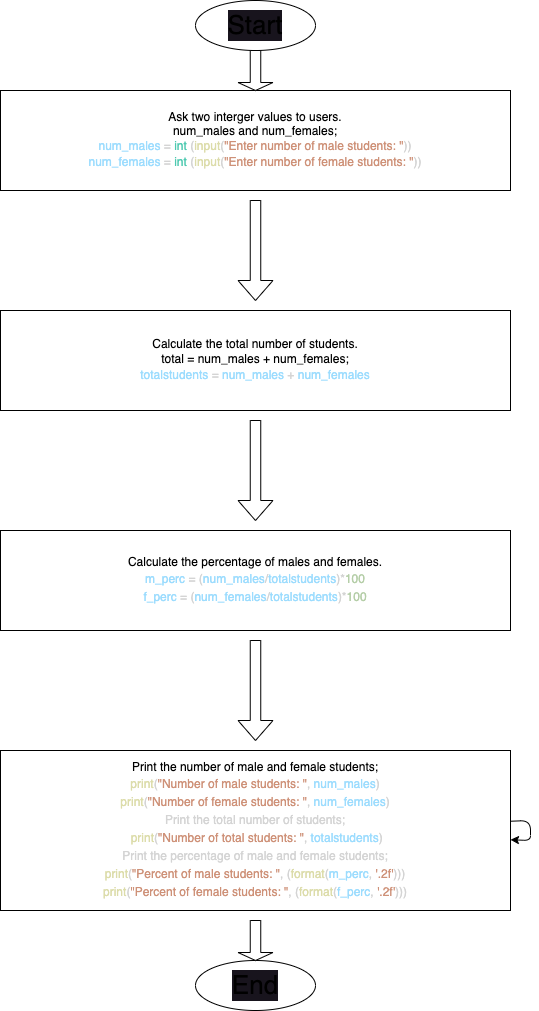

The diagram above was exported from draw.io. Its source (the exported page's mxGraphModel, read from the mxfile embedded in the PNG):
<mxGraphModel dx="250" dy="458" grid="1" gridSize="10" guides="1" tooltips="1" connect="1" arrows="1" fold="1" page="1" pageScale="1" pageWidth="850" pageHeight="1100" background="#ffffff" math="0" shadow="0">
  <root>
    <mxCell id="0" />
    <mxCell id="1" parent="0" />
    <mxCell id="2" value="Ask two interger values to users.&lt;br&gt;num_males and num_females;&lt;br&gt;&lt;span style=&quot;background-color: initial; color: rgb(156, 220, 254);&quot;&gt;num_males&lt;/span&gt;&lt;span style=&quot;color: rgb(212, 212, 212); background-color: initial;&quot;&gt; = &lt;/span&gt;&lt;span style=&quot;background-color: initial; color: rgb(78, 201, 176);&quot;&gt;int&lt;/span&gt;&lt;span style=&quot;color: rgb(212, 212, 212); background-color: initial;&quot;&gt; (&lt;/span&gt;&lt;span style=&quot;background-color: initial; color: rgb(220, 220, 170);&quot;&gt;input&lt;/span&gt;&lt;span style=&quot;color: rgb(212, 212, 212); background-color: initial;&quot;&gt;(&lt;/span&gt;&lt;span style=&quot;background-color: initial; color: rgb(206, 145, 120);&quot;&gt;&quot;Enter number of male students: &quot;&lt;/span&gt;&lt;span style=&quot;color: rgb(212, 212, 212); background-color: initial;&quot;&gt;))&lt;/span&gt;&lt;br&gt;&lt;div style=&quot;color: rgb(212, 212, 212); line-height: 18px;&quot;&gt;&lt;div style=&quot;&quot;&gt;    &lt;span style=&quot;color: rgb(156, 220, 254);&quot;&gt;num_females&lt;/span&gt; = &lt;span style=&quot;color: rgb(78, 201, 176);&quot;&gt;int&lt;/span&gt; (&lt;span style=&quot;color: rgb(220, 220, 170);&quot;&gt;input&lt;/span&gt;(&lt;span style=&quot;color: rgb(206, 145, 120);&quot;&gt;&quot;Enter number of female students: &quot;&lt;/span&gt;))&lt;/div&gt;&lt;/div&gt;" style="rounded=0;whiteSpace=wrap;html=1;" parent="1" vertex="1">
      <mxGeometry x="210" y="90" width="510" height="100" as="geometry" />
    </mxCell>
    <mxCell id="6" value="Calculate the total number of students.&lt;br&gt;total = num_males + num_females;&lt;br&gt;&lt;div style=&quot;color: rgb(212, 212, 212); line-height: 18px;&quot;&gt;&lt;span style=&quot;color: rgb(156, 220, 254);&quot;&gt;totalstudents&lt;/span&gt; = &lt;span style=&quot;color: rgb(156, 220, 254);&quot;&gt;num_males&lt;/span&gt; + &lt;span style=&quot;color: rgb(156, 220, 254);&quot;&gt;num_females&lt;/span&gt;&lt;/div&gt;" style="rounded=0;whiteSpace=wrap;html=1;" parent="1" vertex="1">
      <mxGeometry x="210" y="310" width="510" height="100" as="geometry" />
    </mxCell>
    <mxCell id="7" value="Calculate the percentage of males and females.&lt;br&gt;&lt;div style=&quot;color: rgb(212, 212, 212); line-height: 18px;&quot;&gt;&lt;span style=&quot;color: rgb(156, 220, 254);&quot;&gt;m_perc&lt;/span&gt; = (&lt;span style=&quot;color: rgb(156, 220, 254);&quot;&gt;num_males&lt;/span&gt;/&lt;span style=&quot;color: rgb(156, 220, 254);&quot;&gt;totalstudents&lt;/span&gt;)*&lt;span style=&quot;color: rgb(181, 206, 168);&quot;&gt;100&lt;/span&gt;&lt;/div&gt;&lt;div style=&quot;color: rgb(212, 212, 212); line-height: 18px;&quot;&gt;&lt;div style=&quot;line-height: 18px;&quot;&gt;&lt;span style=&quot;color: rgb(156, 220, 254);&quot;&gt;f_perc&lt;/span&gt; = (&lt;span style=&quot;color: rgb(156, 220, 254);&quot;&gt;num_females&lt;/span&gt;/&lt;span style=&quot;color: rgb(156, 220, 254);&quot;&gt;totalstudents&lt;/span&gt;)*&lt;span style=&quot;color: rgb(181, 206, 168);&quot;&gt;100&lt;/span&gt;&lt;/div&gt;&lt;/div&gt;" style="rounded=0;whiteSpace=wrap;html=1;" parent="1" vertex="1">
      <mxGeometry x="210" y="530" width="510" height="100" as="geometry" />
    </mxCell>
    <mxCell id="9" value="" style="shape=singleArrow;direction=south;whiteSpace=wrap;html=1;labelBackgroundColor=#18141D;fontFamily=Helvetica;" parent="1" vertex="1">
      <mxGeometry x="447.5" y="640" width="35" height="100" as="geometry" />
    </mxCell>
    <mxCell id="10" value="Print the number of male and female students;&lt;br&gt;&lt;div style=&quot;color: rgb(212, 212, 212); line-height: 18px;&quot;&gt;&lt;div style=&quot;&quot;&gt; &lt;span style=&quot;color: rgb(220, 220, 170);&quot;&gt;print&lt;/span&gt;(&lt;span style=&quot;color: rgb(206, 145, 120);&quot;&gt;&quot;Number of male students: &quot;&lt;/span&gt;, &lt;span style=&quot;color: rgb(156, 220, 254);&quot;&gt;num_males&lt;/span&gt;)&lt;/div&gt;&lt;div style=&quot;&quot;&gt;    &lt;span style=&quot;color: rgb(220, 220, 170);&quot;&gt;print&lt;/span&gt;(&lt;span style=&quot;color: rgb(206, 145, 120);&quot;&gt;&quot;Number of female students: &quot;&lt;/span&gt;, &lt;span style=&quot;color: rgb(156, 220, 254);&quot;&gt;num_females&lt;/span&gt;)&lt;/div&gt;&lt;div style=&quot;&quot;&gt;Print the total number of students;&lt;/div&gt;&lt;div style=&quot;&quot;&gt;&amp;nbsp;&lt;span style=&quot;color: rgb(220, 220, 170);&quot;&gt;print&lt;/span&gt;(&lt;span style=&quot;color: rgb(206, 145, 120);&quot;&gt;&quot;Number of total students: &quot;&lt;/span&gt;, &lt;span style=&quot;color: rgb(156, 220, 254);&quot;&gt;totalstudents&lt;/span&gt;)&lt;/div&gt;&lt;div style=&quot;&quot;&gt;Print the percentage of male and female students;&lt;/div&gt;&lt;div style=&quot;&quot;&gt;&lt;div style=&quot;line-height: 18px;&quot;&gt; &lt;span style=&quot;color: rgb(220, 220, 170);&quot;&gt;print&lt;/span&gt;(&lt;span style=&quot;color: rgb(206, 145, 120);&quot;&gt;&quot;Percent of male students: &quot;&lt;/span&gt;, (&lt;span style=&quot;color: rgb(220, 220, 170);&quot;&gt;format&lt;/span&gt;(&lt;span style=&quot;color: rgb(156, 220, 254);&quot;&gt;m_perc&lt;/span&gt;, &lt;span style=&quot;color: rgb(206, 145, 120);&quot;&gt;'.2f'&lt;/span&gt;)))&lt;/div&gt;&lt;div style=&quot;line-height: 18px;&quot;&gt;&lt;div style=&quot;line-height: 18px;&quot;&gt;&lt;span style=&quot;color: rgb(220, 220, 170);&quot;&gt;print&lt;/span&gt;(&lt;span style=&quot;color: rgb(206, 145, 120);&quot;&gt;&quot;Percent of female students: &quot;&lt;/span&gt;, (&lt;span style=&quot;color: rgb(220, 220, 170);&quot;&gt;format&lt;/span&gt;(&lt;span style=&quot;color: rgb(156, 220, 254);&quot;&gt;f_perc&lt;/span&gt;, &lt;span style=&quot;color: rgb(206, 145, 120);&quot;&gt;'.2f'&lt;/span&gt;)))&lt;/div&gt;&lt;/div&gt;&lt;/div&gt;&lt;/div&gt;" style="rounded=0;whiteSpace=wrap;html=1;" parent="1" vertex="1">
      <mxGeometry x="210" y="750" width="510" height="160" as="geometry" />
    </mxCell>
    <mxCell id="11" style="edgeStyle=none;html=1;fontFamily=Helvetica;" parent="1" source="10" target="10" edge="1">
      <mxGeometry relative="1" as="geometry">
        <Array as="points">
          <mxPoint x="640" y="880" />
        </Array>
      </mxGeometry>
    </mxCell>
    <mxCell id="12" value="" style="shape=singleArrow;direction=south;whiteSpace=wrap;html=1;labelBackgroundColor=#18141D;fontFamily=Helvetica;" parent="1" vertex="1">
      <mxGeometry x="447.5" y="420" width="35" height="100" as="geometry" />
    </mxCell>
    <mxCell id="13" value="" style="shape=singleArrow;direction=south;whiteSpace=wrap;html=1;labelBackgroundColor=#18141D;fontFamily=Helvetica;" parent="1" vertex="1">
      <mxGeometry x="447.5" y="200" width="35" height="100" as="geometry" />
    </mxCell>
    <mxCell id="17" value="End" style="ellipse;whiteSpace=wrap;html=1;labelBackgroundColor=#18141D;fontFamily=Helvetica;fontSize=26;" parent="1" vertex="1">
      <mxGeometry x="405" y="960" width="120" height="50" as="geometry" />
    </mxCell>
    <mxCell id="21" value="Start" style="ellipse;whiteSpace=wrap;html=1;labelBackgroundColor=#18141D;fontFamily=Helvetica;fontSize=26;" parent="1" vertex="1">
      <mxGeometry x="405" width="120" height="50" as="geometry" />
    </mxCell>
    <mxCell id="26" value="" style="shape=singleArrow;direction=south;whiteSpace=wrap;html=1;labelBackgroundColor=#18141D;fontFamily=Helvetica;" parent="1" vertex="1">
      <mxGeometry x="447.5" y="50" width="35" height="40" as="geometry" />
    </mxCell>
    <mxCell id="28" value="" style="shape=singleArrow;direction=south;whiteSpace=wrap;html=1;labelBackgroundColor=#18141D;fontFamily=Helvetica;" parent="1" vertex="1">
      <mxGeometry x="447.5" y="920" width="35" height="40" as="geometry" />
    </mxCell>
  </root>
</mxGraphModel>